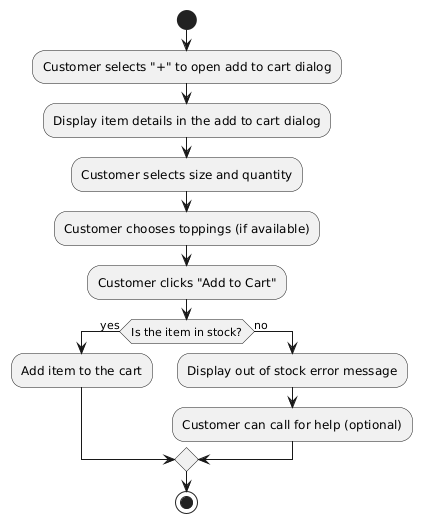

The diagram above was rendered by PlantUML. Its source (embedded in the PNG):
@startuml
start

:Customer selects "+" to open add to cart dialog;
:Display item details in the add to cart dialog;

:Customer selects size and quantity;
:Customer chooses toppings (if available);

:Customer clicks "Add to Cart";

if (Is the item in stock?) then (yes)
  :Add item to the cart;
else (no)
  :Display out of stock error message;
  :Customer can call for help (optional);
endif

stop
@enduml